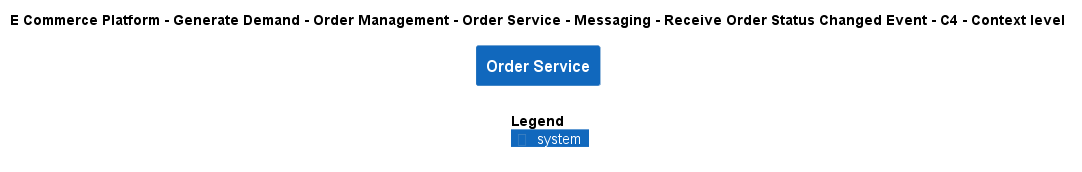

The diagram above was rendered by PlantUML. Its source (embedded in the PNG):
@startuml
!include ..\..\..\..\..\..\..\..\..\.c4s\C4_Context.puml

AddElementTag("c4interflow:lifecycle:new", $bgColor=green, $fontColor=#ffffff, $borderColor=green, $shadowing="False")
AddElementTag("c4interflow:lifecycle:changed", $bgColor=orange, $fontColor=#ffffff, $borderColor=orange, $shadowing="False")
AddElementTag("c4interflow:lifecycle:removed", $bgColor=red, $fontColor=#ffffff, $borderColor=red, $shadowing="False")

AddRelTag("c4interflow:lifecycle:new", $textColor=green, $lineColor=green)
AddRelTag("c4interflow:lifecycle:changed", $textColor=orange, $lineColor=orange)
AddRelTag("c4interflow:lifecycle:removed", $textColor=red, $lineColor=red)

SHOW_PERSON_PORTRAIT()
LAYOUT_TOP_DOWN()

skinparam linetype polyline

title E Commerce Platform - Generate Demand - Order Management - Order Service - Messaging - Receive Order Status Changed Event - C4 - Context level

System(ECommercePlatform.GenerateDemand.OrderManagement.SoftwareSystems.OrderService, "Order Service", "")



SHOW_LEGEND()
@enduml